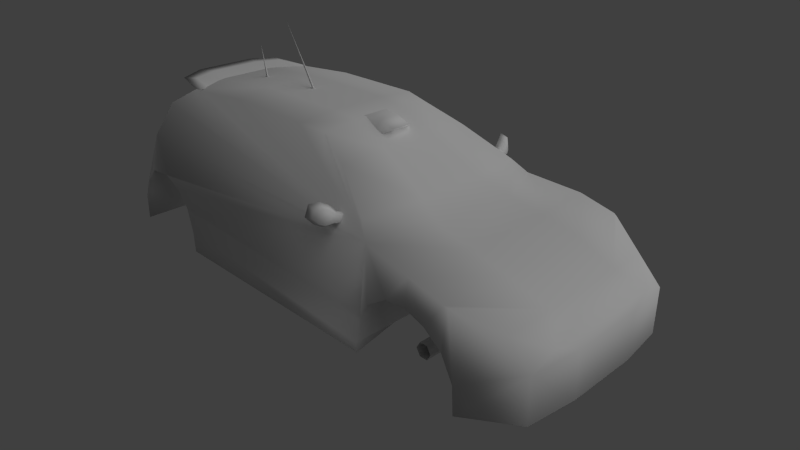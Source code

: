 # Source: nimrud.blend  (saved by Blender 2.60.0; exported with 4.5.12 LTS)
import bpy
from mathutils import Matrix  # noqa: F401  (used for matrix-valued properties, if any)

bpy.ops.wm.read_factory_settings(use_empty=True)
scene = bpy.context.scene
scene.name = 'Scene'

# ---- collections
col_collection_1 = bpy.data.collections.new('Collection 1'); scene.collection.children.link(col_collection_1)

# ---- materials (node trees are filled in below, after node groups)
mat_material = bpy.data.materials.new('Material')
mat_material.alpha_threshold = 0.0
mat_material.use_transparent_shadow = False
mat_material.roughness = 0.5
mat_material.specular_intensity = 0.1536
mat_material.line_color = (0.0, 0.0, 0.0, 1.0)

# ---- material node trees

# ---- world
world_world = bpy.data.worlds.new('World'); scene.world = world_world
world_world.color = (0.05088, 0.05088, 0.05088)
world_world.use_sun_shadow = False
world_world.sun_shadow_jitter_overblur = 0.0
world_world.cycles.sampling_method = 'MANUAL'
world_world.cycles.sample_map_resolution = 256

# ---- cameras
cam_camera = bpy.data.cameras.new('Camera')
cam_camera.clip_end = 100.0
cam_camera.lens = 35.0
cam_camera.ortho_scale = 7.314
cam_camera.dof.focus_distance = 0.0
cam_camera.dof.aperture_fstop = 128.0

# ---- lights
light_lamp = bpy.data.lights.new('Lamp', 'SUN')
light_lamp.transmission_factor = 0.0
light_lamp.cutoff_distance = 30.0
light_lamp.angle = 1.571
light_lamp.energy = 1.0
light_lamp.shadow_buffer_clip_start = 1.001
light_lamp.shadow_soft_size = 1.0
light_lamp.shadow_cascade_max_distance = 1000.0
light_lamp.cycles.use_multiple_importance_sampling = False

# ---- meshes
me_box01 = bpy.data.meshes.new('Box01')
me_box01.from_pydata([(-6.401, 86.87, -35.34), (7.997, 86.87, -35.34), (7.997, 85.94, -42.41), (-6.401, 85.94, -42.41), (7.997, 82.21, -53.23), (-6.401, 82.21, -53.23), (-10.86, 86.16, -24.92), (12.46, 86.16, -24.92), (12.46, 81.58, -41.78), (12.46, 78.89, -47.59), (-10.86, 78.89, -47.59), (-10.86, 81.58, -41.78), (1.191, 87.32, 34.89), (0.249, 87.32, 33.25), (0.249, 131.2, 61.67), (-0.6931, 87.32, 34.89), (1.191, 83.9, 90.71), (0.249, 83.9, 89.08), (0.249, 108.3, 95.63), (-0.6931, 83.9, 90.71), (-69.0, 53.77, -70.78), (-64.88, 52.42, -70.28), (-65.71, 51.58, -74.84), (-72.8, 53.7, -74.56), (-73.99, 58.56, -69.65), (-76.54, 56.79, -73.71), (-78.25, 60.67, -67.62), (-79.87, 58.15, -72.47), (-83.35, 59.7, -63.78), (-83.81, 57.78, -69.46), (-71.54, 46.13, -71.14), (-74.44, 48.77, -74.79), (-67.3, 46.65, -75.28), (-67.35, 44.77, -70.96), (-78.34, 45.56, -69.46), (-79.34, 48.4, -73.58), (-82.41, 47.67, -66.34), (-82.55, 49.76, -71.65), (-85.8, 52.06, -63.03), (-85.39, 52.85, -68.97), (-41.55, -11.38, 73.87), (-29.59, -11.38, 73.87), (-29.59, -4.544, 144.1), (-41.55, -4.544, 144.1), (-41.55, 31.05, 80.29), (-41.55, 31.05, 135.3), (-29.59, 31.05, 135.3), (-29.59, 31.05, 80.29), (29.02, -11.38, 73.87), (40.98, -11.38, 73.87), (40.98, -4.544, 144.1), (29.02, -4.544, 144.1), (29.02, 31.05, 80.29), (29.02, 31.05, 135.3), (40.98, 31.05, 135.3), (40.98, 31.05, 80.29), (-41.55, -18.25, -185.9), (-29.59, -18.25, -185.9), (-29.59, -0.1497, -99.64), (-41.55, -0.1497, -99.64), (-41.55, 26.97, -167.9), (-41.55, 30.6, -115.4), (-29.59, 30.6, -115.4), (-29.59, 26.97, -167.9), (29.02, -18.25, -185.9), (40.98, -18.25, -185.9), (40.98, -0.1497, -99.64), (29.02, -0.1497, -99.64), (29.02, 26.97, -167.9), (29.02, 30.6, -115.4), (40.98, 30.6, -115.4), (40.98, 26.97, -167.9), (55.98, -14.95, 163.7), (54.42, -11.19, 163.7), (50.66, -14.95, 163.7), (50.66, -9.638, 163.7), (46.91, -11.19, 163.7), (45.35, -14.95, 163.7), (46.91, -18.71, 163.7), (50.66, -20.27, 163.7), (54.42, -18.71, 163.7), (55.98, -14.95, 144.0), (54.42, -11.19, 144.0), (50.66, -9.638, 144.0), (46.91, -11.19, 144.0), (45.35, -14.95, 144.0), (46.91, -18.71, 144.0), (50.66, -20.27, 144.0), (54.42, -18.71, 144.0), (6.089, -19.21, 84.34), (2.931, -13.85, 83.25), (6.089, -7.617, 108.8), (2.931, -2.619, 106.6), (-3.387, -13.85, 83.25), (-3.387, -2.619, 106.6), (-6.546, -19.21, 84.34), (-6.546, -7.617, 108.8), (-3.387, -24.57, 85.43), (-3.387, -12.62, 111.1), (2.931, -24.57, 85.43), (2.931, -12.62, 111.1), (6.089, -19.21, -111.0), (2.931, -13.86, -109.8), (-3.387, -13.86, -109.8), (-6.546, -19.21, -111.0), (-3.387, -24.56, -112.1), (2.931, -24.56, -112.1), (6.089, -7.617, -136.9), (2.931, -2.952, -134.1), (-3.387, -2.952, -134.1), (-6.546, -7.617, -136.9), (-3.387, -12.28, -139.8), (2.931, -12.28, -139.8), (-14.84, -10.24, -132.8), (-14.84, -5.563, -135.5), (-65.89, -10.24, -132.8), (-65.89, -5.563, -135.5), (-14.84, -5.563, -140.9), (-65.89, -5.563, -140.9), (-14.84, -10.24, -143.6), (-65.89, -10.24, -143.6), (-14.84, -14.92, -140.9), (-65.89, -14.92, -140.9), (-14.84, -14.92, -135.5), (-65.89, -14.92, -135.5), (-13.23, -10.24, -124.6), (-13.23, 1.5, -131.4), (-13.23, 1.5, -145.0), (-13.23, -10.24, -151.8), (-13.23, -21.98, -145.0), (-13.23, -21.98, -131.4), (12.85, -10.24, -124.6), (12.85, 1.5, -131.4), (12.85, 1.5, -145.0), (12.85, -10.24, -151.8), (12.85, -21.98, -145.0), (12.85, -21.98, -131.4), (14.46, -10.24, -132.8), (14.46, -5.563, -135.5), (14.46, -5.563, -140.9), (14.46, -10.24, -143.6), (14.46, -14.92, -140.9), (14.46, -14.92, -135.5), (65.51, -10.24, -132.8), (65.51, -5.563, -135.5), (65.51, -5.563, -140.9), (65.51, -10.24, -143.6), (65.51, -14.92, -140.9), (65.51, -14.92, -135.5), (-39.14, 81.69, 108.5), (-37.23, 84.62, 127.9), (-33.86, 81.8, 109.5), (-46.4, 82.28, 106.2), (-41.25, 83.68, 139.5), (-47.18, 80.2, 107.3), (-46.4, 78.13, 108.4), (-37.23, 80.48, 130.1), (-39.14, 79.13, 109.9), (-33.86, 79.24, 110.9), (-18.28, 85.28, 134.1), (-14.74, 82.21, 113.3), (-22.55, 84.61, 148.1), (-18.28, 81.14, 136.3), (-14.74, 79.65, 114.7), (18.83, 85.28, 134.1), (15.3, 82.21, 113.3), (23.1, 84.61, 148.1), (18.83, 81.14, 136.3), (15.3, 79.65, 114.7), (37.7, 84.63, 128.0), (34.41, 81.8, 109.5), (41.97, 83.66, 139.3), (37.7, 80.49, 130.2), (34.41, 79.24, 110.9), (39.45, 81.71, 108.7), (46.71, 82.29, 106.3), (47.49, 80.22, 107.4), (46.71, 78.15, 108.5), (39.45, 79.15, 110.0), (64.88, 51.58, -74.84), (64.05, 52.42, -70.28), (68.17, 53.77, -70.78), (71.97, 53.7, -74.56), (73.16, 58.56, -69.65), (75.7, 56.79, -73.71), (77.42, 60.67, -67.62), (79.04, 58.15, -72.47), (82.52, 59.7, -63.78), (82.97, 57.78, -69.46), (66.47, 46.65, -75.28), (73.6, 48.77, -74.79), (70.7, 46.13, -71.14), (66.51, 44.77, -70.96), (78.51, 48.4, -73.58), (77.5, 45.56, -69.46), (81.72, 49.76, -71.65), (81.58, 47.67, -66.34), (84.55, 52.85, -68.97), (84.97, 52.06, -63.03), (81.84, -23.19, -175.8), (59.67, -24.15, -206.8), (59.67, 7.729, -206.8), (81.84, -3.865, -174.9), (74.98, 33.87, -164.6), (59.62, 23.49, -191.6), (81.84, 11.59, -167.1), (75.79, 34.78, -162.3), (81.84, 21.26, -154.6), (75.79, 40.58, -137.2), (81.84, 26.09, -140.1), (81.84, 24.15, -125.6), (70.85, 44.44, -98.54), (81.84, 14.49, -111.1), (84.29, -7.729, 75.38), (84.29, -23.19, 75.38), (81.84, -22.22, -100.5), (81.84, -15.46, -100.5), (68.8, -19.32, 151.7), (84.29, -19.32, 144.0), (84.29, 0.0, 142.0), (68.8, -6.763, 157.5), (68.8, 11.59, 160.4), (68.8, 16.43, 154.6), (84.29, 13.53, 135.3), (63.72, 40.58, 153.6), (84.29, 26.09, 122.7), (84.29, 28.02, 103.4), (81.84, 2.898, -104.3), (84.29, 9.662, 79.24), (56.11, 68.6, 135.3), (46.84, 81.16, 114.0), (84.29, 21.26, 88.9), (46.84, 85.99, 57.02), (46.84, 85.99, -11.58), (42.99, 84.06, -30.91), (51.57, 72.46, -56.99), (65.0, 53.14, -88.88), (34.62, -23.13, -180.2), (25.26, -24.11, -211.1), (25.26, 8.41, -211.1), (34.62, -3.417, -179.2), (42.18, 15.31, -208.2), (29.12, 26.15, -193.7), (34.62, 12.35, -171.5), (32.06, 36.0, -166.7), (34.62, 22.21, -158.9), (32.06, 41.92, -141.5), (34.62, 27.13, -144.4), (34.62, 25.16, -125.6), (29.98, 45.86, -116.1), (34.62, 15.31, -111.1), (35.65, -7.359, 75.38), (35.65, -17.66, 70.4), (34.62, -16.68, -95.49), (34.62, -15.24, -100.5), (29.12, -19.18, 157.5), (35.65, -19.18, 144.0), (35.65, 0.5256, 142.0), (29.12, -6.373, 163.3), (29.12, 12.35, 166.2), (29.12, 17.28, 160.4), (35.65, 14.32, 135.3), (26.97, 41.92, 159.4), (35.65, 27.13, 122.7), (23.77, 70.5, 139.3), (34.62, 3.482, -104.3), (35.65, 10.38, 79.24), (35.65, 29.11, 103.4), (19.86, 83.31, 117.4), (19.86, 88.24, 58.66), (35.65, 22.21, 88.9), (19.86, 88.24, -12.0), (18.23, 86.26, -31.91), (20.22, 74.44, -58.77), (24.75, 54.73, -95.97), (-81.49, -23.19, -175.8), (-59.31, 7.729, -206.8), (-59.31, -24.15, -206.8), (-81.49, -3.865, -174.9), (-74.62, 33.87, -164.6), (-59.26, 23.49, -191.6), (-81.49, 11.59, -167.1), (-75.44, 34.78, -162.3), (-81.49, 21.26, -154.6), (-75.44, 40.58, -137.2), (-81.49, 26.09, -140.1), (-81.49, 24.15, -125.6), (-70.49, 44.44, -98.54), (-81.49, 14.49, -111.1), (-83.94, -7.729, 75.38), (-81.49, -22.22, -100.5), (-83.94, -23.19, 75.38), (-81.49, -15.46, -100.5), (-68.45, -19.32, 151.7), (-83.94, 0.0, 142.0), (-83.94, -19.32, 144.0), (-68.45, -6.763, 157.5), (-68.45, 11.59, 160.4), (-68.45, 16.43, 154.6), (-83.94, 13.53, 135.3), (-63.36, 40.58, 153.6), (-83.94, 26.09, 122.7), (-55.76, 68.6, 135.3), (-81.49, 2.898, -104.3), (-83.94, 9.662, 79.24), (-83.94, 28.02, 103.4), (-46.49, 81.16, 114.0), (-46.49, 85.99, 57.02), (-83.94, 21.26, 88.9), (-46.49, 85.99, -11.58), (-42.63, 84.06, -30.91), (-51.21, 72.46, -56.99), (-64.64, 53.14, -88.88), (-34.26, -23.13, -180.2), (-24.91, -24.11, -211.1), (-24.91, 8.41, -211.1), (-34.26, -3.416, -179.2), (-41.82, 15.31, -208.2), (-28.76, 26.15, -193.7), (-34.26, 12.35, -171.5), (-31.71, 36.0, -166.7), (-34.26, 22.21, -158.9), (-31.71, 41.92, -141.5), (-34.26, 27.13, -144.4), (-34.26, 25.16, -125.6), (-29.62, 45.86, -116.1), (-34.26, 15.31, -111.1), (-35.29, -7.359, 75.38), (-35.29, -17.66, 70.4), (-34.26, -16.68, -95.49), (-34.26, -15.24, -100.5), (-28.76, -19.18, 157.5), (-35.29, -19.18, 144.0), (-35.29, 0.5256, 142.0), (-28.76, -6.373, 163.3), (-28.76, 12.35, 166.2), (-28.76, 17.28, 160.4), (-35.29, 14.32, 135.3), (-26.62, 41.92, 159.4), (-35.29, 27.13, 122.7), (-23.41, 70.5, 139.3), (-34.26, 3.482, -104.3), (-35.29, 10.38, 79.24), (-35.29, 29.11, 103.4), (-19.5, 83.31, 117.4), (-19.5, 88.24, 58.66), (-35.29, 22.21, 88.9), (-19.5, 88.24, -12.0), (-17.87, 86.26, -31.91), (-19.86, 74.44, -58.77), (-24.39, 54.73, -95.97), (-14.84, -10.24, 114.1), (-14.84, -5.563, 111.4), (-65.89, -10.24, 114.1), (-65.89, -5.563, 111.4), (-14.84, -5.563, 106.0), (-65.89, -5.563, 106.0), (-14.84, -10.24, 103.3), (-65.89, -10.24, 103.3), (-14.84, -14.92, 106.0), (-65.89, -14.92, 106.0), (-14.84, -14.92, 111.4), (-65.89, -14.92, 111.4), (-13.23, -10.24, 122.2), (-13.23, 1.5, 115.5), (-13.23, 1.5, 101.9), (-13.23, -10.24, 95.12), (-13.23, -21.98, 101.9), (-13.23, -21.98, 115.5), (12.85, -10.24, 122.2), (12.85, 1.5, 115.5), (12.85, 1.5, 101.9), (12.85, -10.24, 95.12), (12.85, -21.98, 101.9), (12.85, -21.98, 115.5), (14.46, -10.24, 114.1), (14.46, -5.563, 111.4), (14.46, -5.563, 106.0), (14.46, -10.24, 103.3), (14.46, -14.92, 106.0), (14.46, -14.92, 111.4), (65.51, -10.24, 114.1), (65.51, -5.563, 111.4), (65.51, -5.563, 106.0), (65.51, -10.24, 103.3), (65.51, -14.92, 106.0), (65.51, -14.92, 111.4)], [], [(0, 1, 2), (3, 0, 2), (3, 2, 4), (4, 5, 3), (6, 7, 1), (1, 0, 6), (7, 8, 2), (2, 1, 7), (8, 9, 4), (4, 2, 8), (9, 10, 5), (5, 4, 9), (10, 11, 3), (3, 5, 10), (6, 0, 11), (0, 3, 11), (12, 13, 14), (13, 15, 14), (15, 12, 14), (16, 17, 18), (17, 19, 18), (19, 16, 18), (20, 21, 22), (23, 20, 22), (24, 20, 23), (23, 25, 24), (26, 24, 25), (25, 27, 26), (28, 26, 27), (27, 29, 28), (30, 31, 32), (32, 33, 30), (34, 35, 31), (31, 30, 34), (36, 37, 35), (35, 34, 36), (38, 39, 37), (37, 36, 38), (31, 23, 22), (22, 32, 31), (35, 25, 23), (23, 31, 35), (37, 27, 25), (25, 35, 37), (39, 29, 27), (27, 37, 39), (38, 28, 29), (29, 39, 38), (36, 26, 28), (28, 38, 36), (34, 24, 26), (26, 36, 34), (30, 20, 24), (24, 34, 30), (21, 20, 33), (20, 30, 33), (40, 41, 42), (43, 40, 42), (44, 40, 43), (43, 45, 44), (46, 42, 41), (41, 47, 46), (48, 49, 50), (51, 48, 50), (52, 48, 51), (51, 53, 52), (54, 50, 49), (49, 55, 54), (56, 57, 58), (59, 56, 58), (60, 56, 59), (59, 61, 60), (62, 58, 57), (57, 63, 62), (64, 65, 66), (67, 64, 66), (68, 64, 67), (67, 69, 68), (70, 66, 65), (65, 71, 70), (72, 73, 74), (73, 75, 74), (75, 76, 74), (76, 77, 74), (77, 78, 74), (78, 79, 74), (79, 80, 74), (80, 72, 74), (82, 72, 81), (73, 72, 82), (82, 83, 73), (83, 75, 73), (83, 84, 75), (84, 76, 75), (84, 85, 76), (85, 77, 76), (85, 86, 77), (86, 78, 77), (86, 87, 78), (87, 79, 78), (87, 88, 79), (88, 80, 79), (88, 81, 80), (81, 72, 80), (89, 90, 91), (90, 92, 91), (90, 93, 92), (93, 94, 92), (93, 95, 94), (95, 96, 94), (95, 97, 96), (97, 98, 96), (97, 99, 98), (99, 100, 98), (99, 89, 100), (89, 91, 100), (102, 89, 101), (90, 89, 102), (102, 103, 90), (103, 93, 90), (103, 104, 93), (104, 95, 93), (104, 105, 95), (105, 97, 95), (105, 106, 97), (106, 99, 97), (106, 101, 99), (101, 89, 99), (107, 108, 101), (108, 102, 101), (108, 109, 102), (109, 103, 102), (109, 110, 103), (110, 104, 103), (110, 111, 104), (111, 105, 104), (111, 112, 105), (112, 106, 105), (112, 107, 106), (107, 101, 106), (113, 114, 115), (114, 116, 115), (114, 117, 116), (117, 118, 116), (117, 119, 118), (119, 120, 118), (119, 121, 120), (121, 122, 120), (121, 123, 122), (123, 124, 122), (123, 113, 124), (113, 115, 124), (126, 113, 125), (114, 113, 126), (126, 127, 114), (127, 117, 114), (127, 128, 117), (128, 119, 117), (128, 129, 119), (129, 121, 119), (129, 130, 121), (130, 123, 121), (130, 125, 123), (125, 113, 123), (131, 132, 125), (132, 126, 125), (132, 133, 126), (133, 127, 126), (133, 134, 127), (134, 128, 127), (134, 135, 128), (135, 129, 128), (135, 136, 129), (136, 130, 129), (136, 131, 130), (131, 125, 130), (137, 138, 131), (138, 132, 131), (138, 139, 132), (139, 133, 132), (139, 140, 133), (140, 134, 133), (140, 141, 134), (141, 135, 134), (141, 142, 135), (142, 136, 135), (142, 137, 136), (137, 131, 136), (143, 144, 137), (144, 138, 137), (144, 145, 138), (145, 139, 138), (145, 146, 139), (146, 140, 139), (146, 147, 140), (147, 141, 140), (147, 148, 141), (148, 142, 141), (148, 143, 142), (143, 137, 142), (149, 150, 151), (149, 152, 150), (152, 153, 150), (152, 154, 153), (154, 155, 153), (153, 155, 156), (155, 157, 156), (156, 157, 158), (151, 159, 160), (151, 150, 159), (150, 161, 159), (150, 153, 161), (153, 156, 161), (161, 156, 162), (156, 163, 162), (156, 158, 163), (160, 164, 165), (160, 159, 164), (159, 166, 164), (159, 161, 166), (161, 167, 166), (161, 162, 167), (162, 168, 167), (162, 163, 168), (165, 169, 170), (165, 164, 169), (164, 166, 169), (169, 166, 171), (166, 172, 171), (166, 167, 172), (167, 173, 172), (167, 168, 173), (170, 169, 174), (174, 169, 175), (169, 171, 175), (175, 171, 176), (171, 177, 176), (171, 172, 177), (172, 178, 177), (172, 173, 178), (179, 180, 181), (182, 179, 181), (182, 181, 183), (183, 184, 182), (184, 183, 185), (185, 186, 184), (186, 185, 187), (187, 188, 186), (189, 190, 191), (191, 192, 189), (190, 193, 194), (194, 191, 190), (193, 195, 196), (196, 194, 193), (195, 197, 198), (198, 196, 195), (179, 182, 190), (189, 179, 190), (182, 184, 193), (193, 190, 182), (184, 186, 195), (195, 193, 184), (186, 188, 197), (197, 195, 186), (188, 187, 198), (198, 197, 188), (187, 185, 196), (196, 198, 187), (185, 183, 194), (194, 196, 185), (183, 181, 191), (191, 194, 183), (181, 180, 192), (192, 191, 181), (199, 200, 201), (202, 199, 201), (203, 201, 204), (202, 201, 203), (205, 202, 203), (205, 203, 206), (207, 205, 206), (207, 206, 208), (209, 207, 208), (210, 209, 208), (210, 208, 211), (212, 210, 211), (213, 214, 215), (213, 215, 216), (217, 218, 219), (220, 217, 219), (221, 220, 219), (222, 221, 219), (222, 219, 223), (224, 222, 223), (224, 223, 225), (226, 224, 225), (213, 216, 227), (228, 213, 227), (211, 224, 226), (211, 229, 224), (211, 230, 229), (211, 226, 231), (211, 231, 228), (211, 228, 227), (211, 232, 230), (211, 233, 232), (211, 234, 233), (211, 235, 234), (211, 236, 235), (212, 211, 227), (237, 238, 200), (200, 199, 237), (238, 239, 201), (201, 200, 238), (237, 199, 240), (199, 202, 240), (201, 241, 204), (241, 201, 239), (204, 242, 203), (242, 204, 241), (243, 240, 202), (202, 205, 243), (242, 244, 206), (206, 203, 242), (245, 243, 205), (205, 207, 245), (244, 246, 208), (208, 206, 244), (247, 245, 207), (207, 209, 247), (248, 247, 209), (209, 210, 248), (246, 249, 211), (211, 208, 246), (250, 248, 210), (210, 212, 250), (251, 252, 214), (214, 213, 251), (252, 253, 215), (215, 214, 252), (253, 254, 216), (216, 215, 253), (255, 256, 218), (218, 217, 255), (256, 257, 219), (219, 218, 256), (258, 255, 217), (217, 220, 258), (259, 258, 220), (220, 221, 259), (260, 259, 221), (221, 222, 260), (257, 261, 223), (223, 219, 257), (262, 260, 222), (222, 224, 262), (261, 263, 225), (225, 223, 261), (264, 262, 224), (224, 229, 264), (254, 265, 227), (227, 216, 254), (266, 251, 213), (213, 228, 266), (263, 267, 226), (226, 225, 263), (268, 264, 229), (229, 230, 268), (269, 268, 230), (230, 232, 269), (267, 270, 231), (231, 226, 267), (270, 266, 228), (228, 231, 270), (271, 269, 232), (232, 233, 271), (272, 271, 233), (233, 234, 272), (273, 272, 234), (234, 235, 273), (274, 273, 235), (235, 236, 274), (249, 274, 236), (236, 211, 249), (265, 250, 212), (212, 227, 265), (275, 276, 277), (278, 276, 275), (278, 279, 276), (276, 279, 280), (281, 279, 278), (281, 282, 279), (283, 282, 281), (283, 284, 282), (285, 284, 283), (286, 284, 285), (286, 287, 284), (288, 287, 286), (289, 290, 291), (289, 292, 290), (293, 294, 295), (296, 294, 293), (297, 294, 296), (298, 294, 297), (298, 299, 294), (300, 299, 298), (300, 301, 299), (302, 287, 300), (289, 303, 292), (304, 303, 289), (300, 305, 301), (306, 287, 302), (307, 287, 306), (300, 287, 305), (305, 287, 308), (308, 287, 304), (309, 287, 307), (310, 287, 309), (311, 287, 310), (312, 287, 311), (287, 288, 303), (287, 303, 304), (313, 277, 314), (277, 313, 275), (314, 276, 315), (276, 314, 277), (316, 275, 313), (275, 316, 278), (315, 276, 317), (280, 317, 276), (317, 280, 318), (279, 318, 280), (319, 278, 316), (278, 319, 281), (318, 282, 320), (282, 318, 279), (321, 281, 319), (281, 321, 283), (320, 284, 322), (284, 320, 282), (323, 283, 321), (283, 323, 285), (324, 285, 323), (285, 324, 286), (322, 287, 325), (287, 322, 284), (326, 286, 324), (286, 326, 288), (327, 291, 328), (291, 327, 289), (328, 290, 329), (290, 328, 291), (329, 292, 330), (292, 329, 290), (331, 295, 332), (295, 331, 293), (332, 294, 333), (294, 332, 295), (334, 293, 331), (293, 334, 296), (335, 296, 334), (296, 335, 297), (336, 297, 335), (297, 336, 298), (333, 299, 337), (299, 333, 294), (338, 298, 336), (298, 338, 300), (337, 301, 339), (301, 337, 299), (340, 300, 338), (300, 340, 302), (330, 303, 341), (303, 330, 292), (342, 289, 327), (289, 342, 304), (339, 305, 343), (305, 339, 301), (344, 302, 340), (302, 344, 306), (345, 306, 344), (306, 345, 307), (343, 308, 346), (308, 343, 305), (346, 304, 342), (304, 346, 308), (347, 307, 345), (307, 347, 309), (348, 309, 347), (309, 348, 310), (349, 310, 348), (310, 349, 311), (350, 311, 349), (311, 350, 312), (325, 312, 350), (312, 325, 287), (341, 288, 326), (288, 341, 303), (241, 239, 317), (317, 239, 315), (242, 241, 318), (318, 241, 317), (244, 242, 320), (320, 242, 318), (322, 244, 320), (322, 246, 244), (249, 246, 325), (325, 246, 322), (350, 249, 325), (274, 249, 350), (349, 273, 274), (274, 350, 349), (272, 273, 348), (348, 273, 349), (271, 272, 347), (347, 272, 348), (269, 271, 345), (345, 271, 347), (268, 269, 344), (344, 269, 345), (268, 344, 340), (340, 264, 268), (264, 338, 262), (264, 340, 338), (262, 338, 336), (336, 260, 262), (336, 335, 260), (260, 335, 259), (335, 334, 259), (259, 334, 258), (258, 331, 255), (258, 334, 331), (255, 331, 332), (332, 256, 255), (332, 333, 256), (256, 333, 257), (257, 333, 337), (257, 337, 261), (261, 337, 339), (339, 263, 261), (263, 339, 267), (267, 339, 343), (343, 270, 267), (270, 343, 346), (346, 342, 270), (270, 342, 266), (266, 342, 327), (251, 266, 327), (327, 328, 251), (251, 328, 252), (253, 252, 328), (253, 328, 329), (253, 329, 330), (330, 254, 253), (330, 341, 254), (254, 341, 265), (265, 341, 326), (265, 326, 250), (250, 326, 324), (324, 248, 250), (324, 323, 248), (248, 323, 247), (247, 323, 245), (245, 323, 321), (321, 319, 245), (245, 319, 243), (243, 319, 316), (316, 240, 243), (240, 316, 313), (313, 237, 240), (237, 313, 238), (238, 313, 314), (238, 314, 315), (315, 239, 238), (351, 352, 353), (352, 354, 353), (352, 355, 354), (355, 356, 354), (355, 357, 356), (357, 358, 356), (357, 359, 358), (359, 360, 358), (359, 361, 360), (361, 362, 360), (361, 351, 362), (351, 353, 362), (364, 351, 363), (352, 351, 364), (364, 365, 352), (365, 355, 352), (365, 366, 355), (366, 357, 355), (366, 367, 357), (367, 359, 357), (367, 368, 359), (368, 361, 359), (368, 363, 361), (363, 351, 361), (369, 370, 363), (370, 364, 363), (370, 371, 364), (371, 365, 364), (371, 372, 365), (372, 366, 365), (372, 373, 366), (373, 367, 366), (373, 374, 367), (374, 368, 367), (374, 369, 368), (369, 363, 368), (375, 376, 369), (376, 370, 369), (376, 377, 370), (377, 371, 370), (377, 378, 371), (378, 372, 371), (378, 379, 372), (379, 373, 372), (379, 380, 373), (380, 374, 373), (380, 375, 374), (375, 369, 374), (381, 382, 375), (382, 376, 375), (382, 383, 376), (383, 377, 376), (383, 384, 377), (384, 378, 377), (384, 385, 378), (385, 379, 378), (385, 386, 379), (386, 380, 379), (386, 381, 380), (381, 375, 380)])
me_box01.polygons.foreach_set('use_smooth', [True] * 634)
_uv = me_box01.uv_layers.new(name='UVTex')
_uv.uv.foreach_set('vector', [0.2672, 0.504, 0.2672, 0.5296, 0.2546, 0.5296, 0.2546, 0.504, 0.2672, 0.504, 0.2546, 0.5296, 0.2546, 0.504, 0.2546, 0.5296, 0.2354, 0.5296, 0.2354, 0.5296, 0.2354, 0.504, 0.2546, 0.504, 0.2857, 0.4961, 0.2857, 0.5376, 0.2672, 0.5296, 0.2672, 0.5296, 0.2672, 0.504, 0.2857, 0.4961, 0.2857, 0.5376, 0.2557, 0.5376, 0.2546, 0.5296, 0.2546, 0.5296, 0.2672, 0.5296, 0.2857, 0.5376, 0.2557, 0.5376, 0.2454, 0.5376, 0.2354, 0.5296, 0.2354, 0.5296, 0.2546, 0.5296, 0.2557, 0.5376, 0.2454, 0.5376, 0.2454, 0.4961, 0.2354, 0.504, 0.2354, 0.504, 0.2354, 0.5296, 0.2454, 0.5376, 0.2454, 0.4961, 0.2557, 0.4961, 0.2546, 0.504, 0.2546, 0.504, 0.2354, 0.504, 0.2454, 0.4961, 0.2857, 0.4961, 0.2672, 0.504, 0.2557, 0.4961, 0.2672, 0.504, 0.2546, 0.504, 0.2557, 0.4961, 0.6675, 0.2231, 0.6954, 0.2433, 0.6791, 0.2433, 0.6954, 0.2433, 0.6675, 0.2635, 0.6791, 0.2433, 0.6675, 0.2635, 0.6675, 0.2231, 0.6791, 0.2433, 0.6831, 0.2095, 0.7214, 0.2095, 0.7047, 0.2204, 0.7214, 0.2095, 0.7061, 0.2446, 0.7047, 0.2204, 0.7061, 0.2446, 0.6831, 0.2095, 0.7047, 0.2204, 0.6181, 0.9108, 0.6287, 0.9112, 0.6275, 0.9086, 0.6094, 0.9073, 0.6181, 0.9108, 0.6275, 0.9086, 0.6024, 0.9174, 0.6181, 0.9108, 0.6094, 0.9073, 0.6094, 0.9073, 0.5981, 0.9112, 0.6024, 0.9174, 0.5908, 0.9186, 0.6024, 0.9174, 0.5981, 0.9112, 0.5981, 0.9112, 0.5893, 0.9114, 0.5908, 0.9186, 0.5799, 0.9119, 0.5908, 0.9186, 0.5893, 0.9114, 0.5893, 0.9114, 0.5805, 0.9071, 0.5799, 0.9119, 0.6189, 0.891, 0.6099, 0.8945, 0.6282, 0.8959, 0.6282, 0.8959, 0.6297, 0.8915, 0.6189, 0.891, 0.6037, 0.8838, 0.5989, 0.8894, 0.6099, 0.8945, 0.6099, 0.8945, 0.6189, 0.891, 0.6037, 0.8838, 0.5925, 0.8851, 0.5904, 0.8898, 0.5989, 0.8894, 0.5989, 0.8894, 0.6037, 0.8838, 0.5925, 0.8851, 0.5809, 0.8922, 0.5812, 0.8944, 0.5904, 0.8898, 0.5904, 0.8898, 0.5925, 0.8851, 0.5809, 0.8922, 0.6099, 0.8945, 0.6094, 0.9073, 0.6275, 0.9086, 0.6275, 0.9086, 0.6282, 0.8959, 0.6099, 0.8945, 0.5989, 0.8894, 0.5981, 0.9112, 0.6094, 0.9073, 0.6094, 0.9073, 0.6099, 0.8945, 0.5989, 0.8894, 0.5904, 0.8898, 0.5893, 0.9114, 0.5981, 0.9112, 0.5981, 0.9112, 0.5989, 0.8894, 0.5904, 0.8898, 0.5812, 0.8944, 0.5805, 0.9071, 0.5893, 0.9114, 0.5893, 0.9114, 0.5904, 0.8898, 0.5812, 0.8944, 0.5809, 0.8922, 0.5799, 0.9119, 0.5805, 0.9071, 0.5805, 0.9071, 0.5812, 0.8944, 0.5809, 0.8922, 0.5393, 0.6298, 0.5407, 0.6678, 0.5532, 0.6604, 0.5532, 0.6604, 0.5524, 0.6381, 0.5393, 0.6298, 0.5267, 0.6282, 0.5276, 0.6663, 0.5407, 0.6678, 0.5407, 0.6678, 0.5393, 0.6298, 0.5267, 0.6282, 0.5094, 0.6361, 0.51, 0.6585, 0.5276, 0.6663, 0.5276, 0.6663, 0.5267, 0.6282, 0.5094, 0.6361, 0.4979, 0.6588, 0.51, 0.6585, 0.4972, 0.6365, 0.51, 0.6585, 0.5094, 0.6361, 0.4972, 0.6365, 0.7158, 0.2715, 0.7158, 0.2715, 0.6033, 0.2824, 0.6033, 0.2824, 0.7158, 0.2715, 0.6033, 0.2824, 0.7055, 0.3394, 0.7158, 0.2715, 0.6033, 0.2824, 0.6033, 0.2824, 0.6174, 0.3394, 0.7055, 0.3394, 0.6174, 0.3394, 0.6033, 0.2824, 0.7158, 0.2715, 0.7158, 0.2715, 0.7055, 0.3394, 0.6174, 0.3394, 0.7158, 0.2715, 0.7158, 0.2715, 0.6033, 0.2824, 0.6033, 0.2824, 0.7158, 0.2715, 0.6033, 0.2824, 0.7055, 0.3394, 0.7158, 0.2715, 0.6033, 0.2824, 0.6033, 0.2824, 0.6174, 0.3394, 0.7055, 0.3394, 0.6174, 0.3394, 0.6033, 0.2824, 0.7158, 0.2715, 0.7158, 0.2715, 0.7055, 0.3394, 0.6174, 0.3394, 0.7297, 0.2783, 0.7297, 0.2783, 0.5915, 0.3073, 0.5915, 0.3073, 0.7297, 0.2783, 0.5915, 0.3073, 0.7008, 0.3508, 0.7297, 0.2783, 0.5915, 0.3073, 0.5915, 0.3073, 0.6168, 0.3566, 0.7008, 0.3508, 0.6168, 0.3566, 0.5915, 0.3073, 0.7297, 0.2783, 0.7297, 0.2783, 0.7008, 0.3508, 0.6168, 0.3566, 0.7297, 0.2783, 0.7297, 0.2783, 0.5915, 0.3073, 0.5915, 0.3073, 0.7297, 0.2783, 0.5915, 0.3073, 0.7008, 0.3508, 0.7297, 0.2783, 0.5915, 0.3073, 0.5915, 0.3073, 0.6168, 0.3566, 0.7008, 0.3508, 0.6168, 0.3566, 0.5915, 0.3073, 0.7297, 0.2783, 0.7297, 0.2783, 0.7008, 0.3508, 0.6168, 0.3566, 0.5418, 0.3682, 0.5367, 0.3804, 0.5246, 0.3682, 0.5367, 0.3804, 0.5246, 0.3854, 0.5246, 0.3682, 0.5246, 0.3854, 0.5124, 0.3804, 0.5246, 0.3682, 0.5124, 0.3804, 0.5074, 0.3682, 0.5246, 0.3682, 0.5074, 0.3682, 0.5124, 0.3561, 0.5246, 0.3682, 0.5124, 0.3561, 0.5246, 0.351, 0.5246, 0.3682, 0.5246, 0.351, 0.5367, 0.3561, 0.5246, 0.3682, 0.5367, 0.3561, 0.5418, 0.3682, 0.5246, 0.3682, 0.5367, 0.3804, 0.5418, 0.3682, 0.5418, 0.3682, 0.5367, 0.3804, 0.5418, 0.3682, 0.5367, 0.3804, 0.5367, 0.3804, 0.5246, 0.3854, 0.5367, 0.3804, 0.5246, 0.3854, 0.5246, 0.3854, 0.5367, 0.3804, 0.5246, 0.3854, 0.5124, 0.3804, 0.5246, 0.3854, 0.5124, 0.3804, 0.5124, 0.3804, 0.5246, 0.3854, 0.5124, 0.3804, 0.5074, 0.3682, 0.5124, 0.3804, 0.5074, 0.3682, 0.5074, 0.3682, 0.5124, 0.3804, 0.5074, 0.3682, 0.5124, 0.3561, 0.5074, 0.3682, 0.5124, 0.3561, 0.5124, 0.3561, 0.5074, 0.3682, 0.5124, 0.3561, 0.5246, 0.351, 0.5124, 0.3561, 0.5246, 0.351, 0.5246, 0.351, 0.5124, 0.3561, 0.5246, 0.351, 0.5367, 0.3561, 0.5246, 0.351, 0.5367, 0.3561, 0.5367, 0.3561, 0.5246, 0.351, 0.5367, 0.3561, 0.5418, 0.3682, 0.5367, 0.3561, 0.5418, 0.3682, 0.5418, 0.3682, 0.5367, 0.3561, 0.8722, 0.1403, 0.8807, 0.1401, 0.8806, 0.1762, 0.8807, 0.1401, 0.889, 0.1743, 0.8806, 0.1762, 0.4495, 0.9306, 0.4492, 0.9346, 0.4785, 0.9511, 0.4492, 0.9346, 0.4772, 0.9347, 0.4796, 0.9513, 0.9105, 0.1009, 0.9138, 0.09937, 0.9138, 0.1156, 0.5221, 0.9203, 0.449, 0.938, 0.4772, 0.9347, 0.8462, 0.1379, 0.8548, 0.1392, 0.8329, 0.1727, 0.4941, 0.9201, 0.4488, 0.9413, 0.449, 0.938, 0.8548, 0.1392, 0.8634, 0.1405, 0.849, 0.1776, 0.5221, 0.9203, 0.4622, 0.9513, 0.4488, 0.9413, 0.8634, 0.1405, 0.8722, 0.1403, 0.8722, 0.1789, 0.4497, 0.9272, 0.4776, 0.9274, 0.4498, 0.9239, 0.8839, 0.0767, 0.8722, 0.1403, 0.8755, 0.07537, 0.8807, 0.1401, 0.8722, 0.1403, 0.8839, 0.0767, 0.4932, 0.9201, 0.4941, 0.9201, 0.4495, 0.9306, 0.8995, 0.06873, 0.9105, 0.181, 0.8959, 0.181, 0.4941, 0.9201, 0.4932, 0.9201, 0.4492, 0.9346, 0.4932, 0.9201, 0.5221, 0.9203, 0.4492, 0.9346, 0.8496, 0.07295, 0.8583, 0.0727, 0.8462, 0.1379, 0.8583, 0.0727, 0.8548, 0.1392, 0.8462, 0.1379, 0.8583, 0.0727, 0.8669, 0.074, 0.8548, 0.1392, 0.8669, 0.074, 0.8634, 0.1405, 0.8548, 0.1392, 0.8669, 0.074, 0.8755, 0.07537, 0.8634, 0.1405, 0.8755, 0.07537, 0.8722, 0.1403, 0.8634, 0.1405, 0.479, 0.9201, 0.4781, 0.92, 0.4941, 0.9201, 0.8959, 0.04303, 0.8839, 0.0767, 0.8755, 0.07537, 0.4649, 0.9509, 0.479, 0.9201, 0.4634, 0.9511, 0.479, 0.9201, 0.4941, 0.9201, 0.4769, 0.9509, 0.8329, 0.03704, 0.8413, 0.03425, 0.8408, 0.07321, 0.8413, 0.03425, 0.8496, 0.07295, 0.8408, 0.07321, 0.8413, 0.03425, 0.8496, 0.03145, 0.8496, 0.07295, 0.8496, 0.03145, 0.8583, 0.0727, 0.8496, 0.07295, 0.4501, 0.9199, 0.4726, 0.9529, 0.479, 0.9201, 0.8731, 0.03297, 0.8669, 0.074, 0.8583, 0.0727, 0.4781, 0.92, 0.479, 0.9201, 0.4932, 0.9201, 0.8886, 0.03847, 0.8755, 0.07537, 0.8669, 0.074, 0.9212, 0.05217, 0.9185, 0.05453, 0.8971, 0.0423, 0.9185, 0.05453, 0.8959, 0.04526, 0.8971, 0.0423, 0.503, 0.9208, 0.4632, 0.9445, 0.5031, 0.919, 0.9404, 0.08388, 0.9109, 0.08775, 0.9105, 0.08388, 0.4632, 0.9445, 0.4632, 0.9311, 0.4591, 0.9406, 0.9231, 0.04164, 0.9, 0.03448, 0.901, 0.03145, 0.9231, 0.04164, 0.9231, 0.04515, 0.9, 0.03448, 0.9231, 0.04515, 0.8991, 0.0371, 0.9, 0.03448, 0.9231, 0.04515, 0.9226, 0.04881, 0.8991, 0.0371, 0.9226, 0.04881, 0.8982, 0.03971, 0.8991, 0.0371, 0.9226, 0.04881, 0.9212, 0.05217, 0.8982, 0.03971, 0.9212, 0.05217, 0.8971, 0.0423, 0.8982, 0.03971, 0.9185, 0.05822, 0.9212, 0.05217, 0.924, 0.05578, 0.9185, 0.05453, 0.9212, 0.05217, 0.9185, 0.05822, 0.9185, 0.05822, 0.9133, 0.0553, 0.9185, 0.05453, 0.4698, 0.9406, 0.4632, 0.9445, 0.4881, 0.9172, 0.9258, 0.03352, 0.9278, 0.04115, 0.9213, 0.03822, 0.9278, 0.04115, 0.9231, 0.04164, 0.9213, 0.03822, 0.9278, 0.04115, 0.9275, 0.04621, 0.9231, 0.04164, 0.9275, 0.04621, 0.9231, 0.04515, 0.9231, 0.04164, 0.9275, 0.04621, 0.9264, 0.05082, 0.9231, 0.04515, 0.9264, 0.05082, 0.9226, 0.04881, 0.9231, 0.04515, 0.9264, 0.05082, 0.924, 0.05578, 0.9226, 0.04881, 0.924, 0.05578, 0.9212, 0.05217, 0.9226, 0.04881, 0.4711, 0.935, 0.4698, 0.9406, 0.4698, 0.9406, 0.9232, 0.06873, 0.9185, 0.05822, 0.924, 0.05578, 0.4879, 0.9208, 0.4591, 0.9406, 0.488, 0.919, 0.4591, 0.9406, 0.4698, 0.9406, 0.4878, 0.9229, 0.9398, 0.03651, 0.9366, 0.04163, 0.9258, 0.03352, 0.9366, 0.04163, 0.9278, 0.04115, 0.9258, 0.03352, 0.9366, 0.04163, 0.9358, 0.04626, 0.9278, 0.04115, 0.9358, 0.04626, 0.9275, 0.04621, 0.9278, 0.04115, 0.9358, 0.04626, 0.9358, 0.05131, 0.9275, 0.04621, 0.9358, 0.05131, 0.9264, 0.05082, 0.9275, 0.04621, 0.9358, 0.05131, 0.937, 0.05863, 0.9264, 0.05082, 0.937, 0.05863, 0.924, 0.05578, 0.9264, 0.05082, 0.9435, 0.05529, 0.9468, 0.05837, 0.937, 0.05863, 0.9468, 0.05837, 0.9461, 0.0652, 0.937, 0.05863, 0.4871, 0.9265, 0.4632, 0.9445, 0.4872, 0.9247, 0.9416, 0.04066, 0.9398, 0.03651, 0.9471, 0.03718, 0.9416, 0.04066, 0.9399, 0.04304, 0.9398, 0.03651, 0.9399, 0.04304, 0.9366, 0.04163, 0.9398, 0.03651, 0.9399, 0.04304, 0.9403, 0.04687, 0.9366, 0.04163, 0.9403, 0.04687, 0.9358, 0.04626, 0.9366, 0.04163, 0.9403, 0.04687, 0.9415, 0.05101, 0.9358, 0.04626, 0.9415, 0.05101, 0.9358, 0.05131, 0.9358, 0.04626, 0.9415, 0.05101, 0.9435, 0.05529, 0.9358, 0.05131, 0.9435, 0.05529, 0.937, 0.05863, 0.9358, 0.05131, 0.9723, 0.04159, 0.9738, 0.04473, 0.9435, 0.05529, 0.9738, 0.04473, 0.9468, 0.05837, 0.9435, 0.05529, 0.9738, 0.04473, 0.9755, 0.04829, 0.9468, 0.05837, 0.4698, 0.9406, 0.4632, 0.9445, 0.4873, 0.9229, 0.9399, 0.09163, 0.9403, 0.0955, 0.9105, 0.0955, 0.5027, 0.9248, 0.4632, 0.9311, 0.4632, 0.9445, 0.9681, 0.03145, 0.9696, 0.03518, 0.9399, 0.04304, 0.9696, 0.03518, 0.9403, 0.04687, 0.9399, 0.04304, 0.9696, 0.03518, 0.9709, 0.03841, 0.9403, 0.04687, 0.9709, 0.03841, 0.9415, 0.05101, 0.9403, 0.04687, 0.9709, 0.03841, 0.9723, 0.04159, 0.9415, 0.05101, 0.9723, 0.04159, 0.9435, 0.05529, 0.9415, 0.05101, 0.542, 0.4427, 0.5777, 0.4462, 0.5438, 0.4524, 0.542, 0.4427, 0.5377, 0.4294, 0.5777, 0.4462, 0.5377, 0.4294, 0.599, 0.4388, 0.5777, 0.4462, 0.535, 0.4236, 0.5371, 0.4221, 0.5983, 0.4333, 0.5371, 0.4221, 0.5392, 0.4236, 0.5983, 0.4333, 0.5983, 0.4333, 0.5392, 0.4236, 0.5805, 0.441, 0.5392, 0.4236, 0.542, 0.4374, 0.5805, 0.441, 0.5805, 0.441, 0.542, 0.4374, 0.5439, 0.4474, 0.5438, 0.4524, 0.589, 0.4811, 0.5509, 0.4876, 0.5438, 0.4524, 0.5777, 0.4462, 0.589, 0.4811, 0.5777, 0.4462, 0.6148, 0.4732, 0.589, 0.4811, 0.5777, 0.4462, 0.599, 0.4388, 0.6148, 0.4732, 0.5983, 0.4333, 0.5805, 0.441, 0.6146, 0.4689, 0.6146, 0.4689, 0.5805, 0.441, 0.5922, 0.477, 0.5805, 0.441, 0.5512, 0.4837, 0.5922, 0.477, 0.5805, 0.441, 0.5439, 0.4474, 0.5512, 0.4837, 0.5509, 0.4876, 0.589, 0.5493, 0.5509, 0.5428, 0.5509, 0.4876, 0.589, 0.4811, 0.589, 0.5493, 0.589, 0.4811, 0.6148, 0.5571, 0.589, 0.5493, 0.589, 0.4811, 0.6148, 0.4732, 0.6148, 0.5571, 0.6146, 0.4689, 0.5922, 0.5475, 0.6146, 0.5556, 0.6146, 0.4689, 0.5922, 0.477, 0.5922, 0.5475, 0.5922, 0.477, 0.5512, 0.5408, 0.5922, 0.5475, 0.5922, 0.477, 0.5512, 0.4837, 0.5512, 0.5408, 0.5509, 0.5428, 0.5779, 0.584, 0.5438, 0.5779, 0.5509, 0.5428, 0.589, 0.5493, 0.5779, 0.584, 0.589, 0.5493, 0.6148, 0.5571, 0.5779, 0.584, 0.5779, 0.584, 0.6148, 0.5571, 0.5986, 0.5918, 0.6146, 0.5556, 0.5807, 0.5833, 0.5979, 0.5914, 0.6146, 0.5556, 0.5922, 0.5475, 0.5807, 0.5833, 0.5922, 0.5475, 0.5439, 0.5771, 0.5807, 0.5833, 0.5922, 0.5475, 0.5512, 0.5408, 0.5439, 0.5771, 0.5389, 0.4401, 0.535, 0.4267, 0.5385, 0.4267, 0.5423, 0.5872, 0.5779, 0.584, 0.538, 0.6005, 0.5779, 0.584, 0.5986, 0.5918, 0.538, 0.6005, 0.5406, 0.4499, 0.5367, 0.4253, 0.5761, 0.4421, 0.5979, 0.5914, 0.5395, 0.6004, 0.5374, 0.6019, 0.5979, 0.5914, 0.5807, 0.5833, 0.5395, 0.6004, 0.5807, 0.5833, 0.5423, 0.5866, 0.5395, 0.6004, 0.5807, 0.5833, 0.5439, 0.5771, 0.5423, 0.5866, 0.6277, 0.9073, 0.629, 0.9099, 0.6183, 0.91, 0.6095, 0.907, 0.6277, 0.9073, 0.6183, 0.91, 0.6095, 0.907, 0.6183, 0.91, 0.6031, 0.9175, 0.6031, 0.9175, 0.5984, 0.9115, 0.6095, 0.907, 0.5984, 0.9115, 0.6031, 0.9175, 0.5915, 0.9193, 0.5915, 0.9193, 0.5896, 0.9122, 0.5984, 0.9115, 0.5896, 0.9122, 0.5915, 0.9193, 0.5803, 0.9133, 0.5803, 0.9133, 0.5807, 0.9084, 0.5896, 0.9122, 0.6276, 0.8946, 0.6093, 0.8942, 0.6181, 0.8902, 0.6181, 0.8902, 0.6289, 0.8901, 0.6276, 0.8946, 0.6093, 0.8942, 0.5981, 0.8898, 0.6025, 0.8838, 0.6025, 0.8838, 0.6181, 0.8902, 0.6093, 0.8942, 0.5981, 0.8898, 0.5895, 0.8906, 0.5914, 0.8858, 0.5914, 0.8858, 0.6025, 0.8838, 0.5981, 0.8898, 0.5895, 0.8906, 0.5806, 0.8957, 0.5802, 0.8935, 0.5802, 0.8935, 0.5914, 0.8858, 0.5895, 0.8906, 0.6277, 0.9073, 0.6095, 0.907, 0.6093, 0.8942, 0.6276, 0.8946, 0.6277, 0.9073, 0.6093, 0.8942, 0.6095, 0.907, 0.5984, 0.9115, 0.5981, 0.8898, 0.5981, 0.8898, 0.6093, 0.8942, 0.6095, 0.907, 0.5984, 0.9115, 0.5896, 0.9122, 0.5895, 0.8906, 0.5895, 0.8906, 0.5981, 0.8898, 0.5984, 0.9115, 0.5896, 0.9122, 0.5807, 0.9084, 0.5806, 0.8957, 0.5806, 0.8957, 0.5895, 0.8906, 0.5896, 0.9122, 0.5807, 0.9084, 0.5803, 0.9133, 0.5802, 0.8935, 0.5802, 0.8935, 0.5806, 0.8957, 0.5807, 0.9084, 0.5533, 0.6606, 0.5408, 0.668, 0.5395, 0.6299, 0.5395, 0.6299, 0.5525, 0.6382, 0.5533, 0.6606, 0.5408, 0.668, 0.5276, 0.6664, 0.5268, 0.6282, 0.5268, 0.6282, 0.5395, 0.6299, 0.5408, 0.668, 0.5276, 0.6664, 0.51, 0.6586, 0.5095, 0.6361, 0.5095, 0.6361, 0.5268, 0.6282, 0.5276, 0.6664, 0.51, 0.6586, 0.4979, 0.6589, 0.4972, 0.6365, 0.4972, 0.6365, 0.5095, 0.6361, 0.51, 0.6586, 0.9757, 0.7112, 0.9122, 0.7084, 0.9122, 0.7997, 0.9757, 0.7665, 0.9757, 0.7112, 0.9122, 0.7997, 0.956, 0.8745, 0.9122, 0.7997, 0.912, 0.8448, 0.9757, 0.7665, 0.9122, 0.7997, 0.956, 0.8745, 0.5259, 0.08528, 0.5378, 0.06133, 0.522, 0.1198, 0.5259, 0.08528, 0.522, 0.1198, 0.5184, 0.1212, 0.5064, 0.1002, 0.5259, 0.08528, 0.5184, 0.1212, 0.5064, 0.1002, 0.5184, 0.1212, 0.4795, 0.1302, 0.484, 0.1077, 0.5064, 0.1002, 0.4795, 0.1302, 0.4615, 0.1047, 0.484, 0.1077, 0.4795, 0.1302, 0.4615, 0.1047, 0.4795, 0.1302, 0.4196, 0.1362, 0.4391, 0.08977, 0.4615, 0.1047, 0.4196, 0.1362, 0.1502, 0.05535, 0.1502, 0.0314, 0.4226, 0.0329, 0.1502, 0.05535, 0.4226, 0.0329, 0.4226, 0.04337, 0.3997, 0.7124, 0.4349, 0.7124, 0.4349, 0.7564, 0.3997, 0.741, 0.3997, 0.7124, 0.4349, 0.7564, 0.3997, 0.7829, 0.3997, 0.741, 0.4349, 0.7564, 0.3997, 0.8098, 0.3997, 0.7829, 0.4349, 0.7564, 0.3997, 0.8098, 0.4349, 0.7564, 0.4349, 0.8032, 0.3881, 0.8648, 0.3997, 0.8098, 0.4349, 0.8032, 0.02902, 0.1302, 0.05744, 0.08827, 0.0769, 0.1077, 0.1068, 0.1107, 0.02902, 0.1302, 0.0769, 0.1077, 0.1502, 0.05535, 0.4226, 0.04337, 0.4286, 0.07181, 0.1442, 0.08228, 0.1502, 0.05535, 0.4286, 0.07181, 0.4196, 0.1362, 0.02902, 0.1302, 0.1068, 0.1107, 0.4196, 0.1362, 0.05744, 0.1736, 0.02902, 0.1302, 0.4196, 0.1362, 0.09037, 0.193, 0.05744, 0.1736, 0.4196, 0.1362, 0.1068, 0.1107, 0.1293, 0.1002, 0.4196, 0.1362, 0.1293, 0.1002, 0.1442, 0.08228, 0.4196, 0.1362, 0.1442, 0.08228, 0.4286, 0.07181, 0.4196, 0.1362, 0.1787, 0.2005, 0.09037, 0.193, 0.4196, 0.1362, 0.2849, 0.2005, 0.1787, 0.2005, 0.4196, 0.1362, 0.3148, 0.1975, 0.2849, 0.2005, 0.4196, 0.1362, 0.3553, 0.1796, 0.3148, 0.1975, 0.4196, 0.1362, 0.4046, 0.1496, 0.3553, 0.1796, 0.4391, 0.08977, 0.4196, 0.1362, 0.4286, 0.07181, 0.7919, 0.9078, 0.7797, 0.9482, 0.8246, 0.9425, 0.8246, 0.9425, 0.8536, 0.9021, 0.7919, 0.9078, 0.8137, 0.7085, 0.8137, 0.8016, 0.9122, 0.7997, 0.9122, 0.7997, 0.9122, 0.7084, 0.8137, 0.7085, 0.9119, 0.3561, 0.9756, 0.3502, 0.9119, 0.3548, 0.9756, 0.3502, 0.9756, 0.3489, 0.9119, 0.3548, 0.9122, 0.7997, 0.8621, 0.8214, 0.912, 0.8448, 0.8621, 0.8214, 0.9122, 0.7997, 0.8137, 0.8016, 0.912, 0.8448, 0.8247, 0.8524, 0.956, 0.8745, 0.8247, 0.8524, 0.912, 0.8448, 0.8621, 0.8214, 0.9119, 0.3443, 0.9119, 0.3548, 0.9756, 0.3489, 0.9756, 0.3489, 0.9756, 0.3385, 0.9119, 0.3443, 0.04157, 0.5512, 0.07356, 0.5547, 0.0787, 0.6064, 0.0787, 0.6064, 0.07594, 0.6055, 0.04157, 0.5512, 0.9119, 0.3274, 0.9119, 0.3443, 0.9756, 0.3385, 0.9756, 0.3385, 0.9756, 0.3215, 0.9119, 0.3274, 0.07356, 0.5547, 0.1033, 0.5547, 0.1084, 0.6064, 0.1084, 0.6064, 0.0787, 0.6064, 0.07356, 0.5547, 0.9119, 0.3079, 0.9119, 0.3274, 0.9756, 0.3215, 0.9756, 0.3215, 0.9756, 0.302, 0.9119, 0.3079, 0.9119, 0.2824, 0.9119, 0.3079, 0.9756, 0.302, 0.9756, 0.302, 0.9756, 0.2824, 0.9119, 0.2824, 0.1033, 0.5547, 0.1334, 0.5523, 0.145, 0.6006, 0.145, 0.6006, 0.1084, 0.6064, 0.1033, 0.5547, 0.9119, 0.2629, 0.9119, 0.2824, 0.9756, 0.2824, 0.9756, 0.2824, 0.9756, 0.2629, 0.9119, 0.2629, 0.9133, 0.3394, 0.9133, 0.3462, 0.9789, 0.3394, 0.9789, 0.3394, 0.9789, 0.3394, 0.9133, 0.3394, 0.8404, 0.3812, 0.8386, 0.6664, 0.9198, 0.675, 0.9198, 0.675, 0.924, 0.3726, 0.8404, 0.3812, 0.9119, 0.2419, 0.9119, 0.2486, 0.9756, 0.2486, 0.9756, 0.2486, 0.9756, 0.2486, 0.9119, 0.2419, 0.788, 0.9153, 0.7965, 0.933, 0.8601, 0.933, 0.8601, 0.933, 0.8398, 0.9229, 0.788, 0.9153, 0.9133, 0.2469, 0.9133, 0.2495, 0.9789, 0.2495, 0.9789, 0.2495, 0.9789, 0.2469, 0.9133, 0.2469, 0.3093, 0.7419, 0.3093, 0.7128, 0.3997, 0.7124, 0.3997, 0.7124, 0.3997, 0.741, 0.3093, 0.7419, 0.3093, 0.7846, 0.3093, 0.7419, 0.3997, 0.741, 0.3997, 0.741, 0.3997, 0.7829, 0.3093, 0.7846, 0.3093, 0.8117, 0.3093, 0.7846, 0.3997, 0.7829, 0.3997, 0.7829, 0.3997, 0.8098, 0.3093, 0.8117, 0.9133, 0.2495, 0.9133, 0.2587, 0.9789, 0.2587, 0.9789, 0.2587, 0.9789, 0.2495, 0.9133, 0.2495, 0.3044, 0.8678, 0.3093, 0.8117, 0.3997, 0.8098, 0.3997, 0.8098, 0.3881, 0.8648, 0.3044, 0.8678, 0.9133, 0.2587, 0.9133, 0.2756, 0.9789, 0.2756, 0.9789, 0.2756, 0.9789, 0.2587, 0.9133, 0.2587, 0.2971, 0.9329, 0.3044, 0.8678, 0.3881, 0.8648, 0.3881, 0.8648, 0.3708, 0.9286, 0.2971, 0.9329, 0.9119, 0.2486, 0.9119, 0.2538, 0.9756, 0.2538, 0.9756, 0.2538, 0.9756, 0.2486, 0.9119, 0.2486, 0.9133, 0.3342, 0.9133, 0.3394, 0.9789, 0.3394, 0.9789, 0.3394, 0.9789, 0.3342, 0.9133, 0.3342, 0.9133, 0.2756, 0.9133, 0.3017, 0.9789, 0.3017, 0.9789, 0.3017, 0.9789, 0.2756, 0.9133, 0.2756, 0.2882, 0.9621, 0.2971, 0.9329, 0.3708, 0.9286, 0.3708, 0.9286, 0.3497, 0.9572, 0.2882, 0.9621, 0.4504, 0.5512, 0.5583, 0.5512, 0.5522, 0.6008, 0.5522, 0.6008, 0.4474, 0.6008, 0.4504, 0.5512, 0.9133, 0.3017, 0.9133, 0.3212, 0.9789, 0.3212, 0.9789, 0.3212, 0.9789, 0.3017, 0.9133, 0.3017, 0.9133, 0.3212, 0.9133, 0.3342, 0.9789, 0.3342, 0.9789, 0.3342, 0.9789, 0.3212, 0.9133, 0.3212, 0.3205, 0.5512, 0.4504, 0.5512, 0.4474, 0.6008, 0.4474, 0.6008, 0.3213, 0.6008, 0.3205, 0.5512, 0.2839, 0.5482, 0.3205, 0.5512, 0.3213, 0.6008, 0.3213, 0.6008, 0.2858, 0.5937, 0.2839, 0.5482, 0.2156, 0.5488, 0.2332, 0.5457, 0.2478, 0.5846, 0.2478, 0.5846, 0.2177, 0.5981, 0.2156, 0.5488, 0.1726, 0.556, 0.2156, 0.5488, 0.2177, 0.5981, 0.2177, 0.5981, 0.1808, 0.6192, 0.1726, 0.556, 0.1494, 0.5642, 0.1726, 0.556, 0.1808, 0.6192, 0.1808, 0.6192, 0.1697, 0.6284, 0.1494, 0.5642, 0.9119, 0.2538, 0.9119, 0.2629, 0.9756, 0.2629, 0.9756, 0.2629, 0.9756, 0.2538, 0.9119, 0.2538, 0.5081, 0.7112, 0.5716, 0.7997, 0.5716, 0.7084, 0.5081, 0.7665, 0.5716, 0.7997, 0.5081, 0.7112, 0.5081, 0.7665, 0.5278, 0.8745, 0.5716, 0.7997, 0.5716, 0.7997, 0.5278, 0.8745, 0.5717, 0.8448, 0.01896, 0.2762, 0.02285, 0.3109, 0.00693, 0.2522, 0.01896, 0.2762, 0.02649, 0.3123, 0.02285, 0.3109, 0.03852, 0.2913, 0.02649, 0.3123, 0.01896, 0.2762, 0.03852, 0.2913, 0.0656, 0.3213, 0.02649, 0.3123, 0.06108, 0.2988, 0.0656, 0.3213, 0.03852, 0.2913, 0.08365, 0.2958, 0.0656, 0.3213, 0.06108, 0.2988, 0.08365, 0.2958, 0.1258, 0.3274, 0.0656, 0.3213, 0.1062, 0.2807, 0.1258, 0.3274, 0.08365, 0.2958, 0.3965, 0.2461, 0.1228, 0.2236, 0.3965, 0.2221, 0.3965, 0.2461, 0.1228, 0.2341, 0.1228, 0.2236, 0.08709, 0.7124, 0.05181, 0.7564, 0.05181, 0.7124, 0.08709, 0.741, 0.05181, 0.7564, 0.08709, 0.7124, 0.08709, 0.7829, 0.05181, 0.7564, 0.08709, 0.741, 0.08709, 0.8098, 0.05181, 0.7564, 0.08709, 0.7829, 0.08709, 0.8098, 0.05181, 0.8032, 0.05181, 0.7564, 0.09866, 0.8648, 0.05181, 0.8032, 0.08709, 0.8098, 0.5184, 0.3213, 0.4702, 0.2988, 0.4898, 0.2792, 0.4898, 0.365, 0.1258, 0.3274, 0.5184, 0.3213, 0.3965, 0.2461, 0.1167, 0.2627, 0.1228, 0.2341, 0.4025, 0.2732, 0.1167, 0.2627, 0.3965, 0.2461, 0.5184, 0.3213, 0.4402, 0.3018, 0.4702, 0.2988, 0.4567, 0.3845, 0.1258, 0.3274, 0.4898, 0.365, 0.3679, 0.392, 0.1258, 0.3274, 0.4567, 0.3845, 0.5184, 0.3213, 0.1258, 0.3274, 0.4402, 0.3018, 0.4402, 0.3018, 0.1258, 0.3274, 0.4176, 0.2913, 0.4176, 0.2913, 0.1258, 0.3274, 0.4025, 0.2732, 0.2611, 0.392, 0.1258, 0.3274, 0.3679, 0.392, 0.2311, 0.389, 0.1258, 0.3274, 0.2611, 0.392, 0.1904, 0.371, 0.1258, 0.3274, 0.2311, 0.389, 0.1408, 0.3409, 0.1258, 0.3274, 0.1904, 0.371, 0.1258, 0.3274, 0.1062, 0.2807, 0.1167, 0.2627, 0.1258, 0.3274, 0.1167, 0.2627, 0.4025, 0.2732, 0.7019, 0.9078, 0.6692, 0.9425, 0.7142, 0.9482, 0.6692, 0.9425, 0.7019, 0.9078, 0.6402, 0.9021, 0.6701, 0.7085, 0.5716, 0.7997, 0.6701, 0.8016, 0.5716, 0.7997, 0.6701, 0.7085, 0.5716, 0.7084, 0.8191, 0.3548, 0.7554, 0.3502, 0.8191, 0.3561, 0.7554, 0.3502, 0.8191, 0.3548, 0.7554, 0.3489, 0.6701, 0.8016, 0.5716, 0.7997, 0.6216, 0.8214, 0.5717, 0.8448, 0.6216, 0.8214, 0.5716, 0.7997, 0.6216, 0.8214, 0.5717, 0.8448, 0.659, 0.8524, 0.5278, 0.8745, 0.659, 0.8524, 0.5717, 0.8448, 0.8191, 0.3443, 0.7554, 0.3489, 0.8191, 0.3548, 0.7554, 0.3489, 0.8191, 0.3443, 0.7554, 0.3385, 0.04157, 0.4828, 0.0787, 0.4276, 0.07356, 0.4793, 0.0787, 0.4276, 0.04157, 0.4828, 0.07594, 0.4286, 0.8191, 0.3274, 0.7554, 0.3385, 0.8191, 0.3443, 0.7554, 0.3385, 0.8191, 0.3274, 0.7554, 0.3215, 0.07356, 0.4793, 0.1084, 0.4276, 0.1033, 0.4793, 0.1084, 0.4276, 0.07356, 0.4793, 0.0787, 0.4276, 0.8191, 0.3079, 0.7554, 0.3215, 0.8191, 0.3274, 0.7554, 0.3215, 0.8191, 0.3079, 0.7554, 0.302, 0.8191, 0.2824, 0.7554, 0.302, 0.8191, 0.3079, 0.7554, 0.302, 0.8191, 0.2824, 0.7554, 0.2824, 0.1033, 0.4793, 0.145, 0.4334, 0.1334, 0.4818, 0.145, 0.4334, 0.1033, 0.4793, 0.1084, 0.4276, 0.8191, 0.2629, 0.7554, 0.2824, 0.8191, 0.2824, 0.7554, 0.2824, 0.8191, 0.2629, 0.7554, 0.2629, 0.8177, 0.3394, 0.7521, 0.3394, 0.8177, 0.3462, 0.7521, 0.3394, 0.8177, 0.3394, 0.7521, 0.3394, 0.7184, 0.3812, 0.639, 0.675, 0.7202, 0.6664, 0.639, 0.675, 0.7184, 0.3812, 0.6348, 0.3726, 0.8191, 0.2419, 0.7554, 0.2486, 0.8191, 0.2486, 0.7554, 0.2486, 0.8191, 0.2419, 0.7554, 0.2486, 0.7124, 0.9153, 0.6403, 0.933, 0.7038, 0.933, 0.6403, 0.933, 0.7124, 0.9153, 0.6605, 0.9229, 0.8177, 0.2469, 0.7521, 0.2495, 0.8177, 0.2495, 0.7521, 0.2495, 0.8177, 0.2469, 0.7521, 0.2469, 0.1775, 0.7419, 0.08709, 0.7124, 0.1775, 0.7128, 0.08709, 0.7124, 0.1775, 0.7419, 0.08709, 0.741, 0.1775, 0.7846, 0.08709, 0.741, 0.1775, 0.7419, 0.08709, 0.741, 0.1775, 0.7846, 0.08709, 0.7829, 0.1775, 0.8117, 0.08709, 0.7829, 0.1775, 0.7846, 0.08709, 0.7829, 0.1775, 0.8117, 0.08709, 0.8098, 0.8177, 0.2495, 0.7521, 0.2587, 0.8177, 0.2587, 0.7521, 0.2587, 0.8177, 0.2495, 0.7521, 0.2495, 0.1824, 0.8678, 0.08709, 0.8098, 0.1775, 0.8117, 0.08709, 0.8098, 0.1824, 0.8678, 0.09866, 0.8648, 0.8177, 0.2587, 0.7521, 0.2756, 0.8177, 0.2756, 0.7521, 0.2756, 0.8177, 0.2587, 0.7521, 0.2587, 0.1897, 0.9329, 0.09866, 0.8648, 0.1824, 0.8678, 0.09866, 0.8648, 0.1897, 0.9329, 0.116, 0.9286, 0.8191, 0.2486, 0.7554, 0.2538, 0.8191, 0.2538, 0.7554, 0.2538, 0.8191, 0.2486, 0.7554, 0.2486, 0.8177, 0.3342, 0.7521, 0.3394, 0.8177, 0.3394, 0.7521, 0.3394, 0.8177, 0.3342, 0.7521, 0.3342, 0.8177, 0.2756, 0.7521, 0.3017, 0.8177, 0.3017, 0.7521, 0.3017, 0.8177, 0.2756, 0.7521, 0.2756, 0.1986, 0.9621, 0.116, 0.9286, 0.1897, 0.9329, 0.116, 0.9286, 0.1986, 0.9621, 0.1371, 0.9572, 0.4504, 0.4788, 0.5522, 0.4292, 0.5583, 0.4788, 0.5522, 0.4292, 0.4504, 0.4788, 0.4474, 0.4292, 0.8177, 0.3017, 0.7521, 0.3212, 0.8177, 0.3212, 0.7521, 0.3212, 0.8177, 0.3017, 0.7521, 0.3017, 0.8177, 0.3212, 0.7521, 0.3342, 0.8177, 0.3342, 0.7521, 0.3342, 0.8177, 0.3212, 0.7521, 0.3212, 0.3205, 0.4788, 0.4474, 0.4292, 0.4504, 0.4788, 0.4474, 0.4292, 0.3205, 0.4788, 0.3213, 0.4292, 0.2839, 0.4818, 0.3213, 0.4292, 0.3205, 0.4788, 0.3213, 0.4292, 0.2839, 0.4818, 0.2858, 0.4363, 0.2156, 0.4859, 0.2478, 0.4501, 0.2332, 0.489, 0.2478, 0.4501, 0.2156, 0.4859, 0.2177, 0.4366, 0.1726, 0.4787, 0.2177, 0.4366, 0.2156, 0.4859, 0.2177, 0.4366, 0.1726, 0.4787, 0.1808, 0.4155, 0.1494, 0.4705, 0.1808, 0.4155, 0.1726, 0.4787, 0.1808, 0.4155, 0.1494, 0.4705, 0.1697, 0.4063, 0.8191, 0.2538, 0.7554, 0.2629, 0.8191, 0.2629, 0.7554, 0.2629, 0.8191, 0.2538, 0.7554, 0.2538, 0.8621, 0.8214, 0.8137, 0.8016, 0.6216, 0.8214, 0.6216, 0.8214, 0.8137, 0.8016, 0.6701, 0.8016, 0.8247, 0.8524, 0.8621, 0.8214, 0.659, 0.8524, 0.659, 0.8524, 0.8621, 0.8214, 0.6216, 0.8214, 0.07356, 0.5547, 0.04157, 0.5512, 0.07356, 0.4793, 0.07356, 0.4793, 0.04157, 0.5512, 0.04157, 0.4828, 0.1033, 0.4793, 0.07356, 0.5547, 0.07356, 0.4793, 0.1033, 0.4793, 0.1033, 0.5547, 0.07356, 0.5547, 0.1334, 0.5523, 0.1033, 0.5547, 0.1334, 0.4818, 0.1334, 0.4818, 0.1033, 0.5547, 0.1033, 0.4793, 0.1726, 0.4787, 0.1494, 0.5642, 0.1494, 0.4705, 0.1726, 0.556, 0.1494, 0.5642, 0.1726, 0.4787, 0.2156, 0.4859, 0.2156, 0.5488, 0.1726, 0.556, 0.1726, 0.556, 0.1726, 0.4787, 0.2156, 0.4859, 0.2332, 0.5457, 0.2156, 0.5488, 0.2332, 0.489, 0.2332, 0.489, 0.2156, 0.5488, 0.2156, 0.4859, 0.3205, 0.5512, 0.2839, 0.5482, 0.3205, 0.4788, 0.3205, 0.4788, 0.2839, 0.5482, 0.2839, 0.4818, 0.4504, 0.5512, 0.3205, 0.5512, 0.4504, 0.4788, 0.4504, 0.4788, 0.3205, 0.5512, 0.3205, 0.4788, 0.5583, 0.5512, 0.4504, 0.5512, 0.5583, 0.4788, 0.5583, 0.4788, 0.4504, 0.5512, 0.4504, 0.4788, 0.2882, 0.9621, 0.1986, 0.9621, 0.1897, 0.9329, 0.1897, 0.9329, 0.2971, 0.9329, 0.2882, 0.9621, 0.2971, 0.9329, 0.1824, 0.8678, 0.3044, 0.8678, 0.2971, 0.9329, 0.1897, 0.9329, 0.1824, 0.8678, 0.3044, 0.8678, 0.1824, 0.8678, 0.1775, 0.8117, 0.1775, 0.8117, 0.3093, 0.8117, 0.3044, 0.8678, 0.1775, 0.8117, 0.1775, 0.7846, 0.3093, 0.8117, 0.3093, 0.8117, 0.1775, 0.7846, 0.3093, 0.7846, 0.1775, 0.7846, 0.1775, 0.7419, 0.3093, 0.7846, 0.3093, 0.7846, 0.1775, 0.7419, 0.3093, 0.7419, 0.3093, 0.7419, 0.1775, 0.7128, 0.3093, 0.7128, 0.3093, 0.7419, 0.1775, 0.7419, 0.1775, 0.7128, 0.788, 0.9153, 0.7124, 0.9153, 0.7038, 0.933, 0.7038, 0.933, 0.7965, 0.933, 0.788, 0.9153, 0.8177, 0.2469, 0.8177, 0.2495, 0.9133, 0.2469, 0.9133, 0.2469, 0.8177, 0.2495, 0.9133, 0.2495, 0.9133, 0.2495, 0.8177, 0.2495, 0.8177, 0.2587, 0.9133, 0.2495, 0.8177, 0.2587, 0.9133, 0.2587, 0.9133, 0.2587, 0.8177, 0.2587, 0.8177, 0.2756, 0.8177, 0.2756, 0.9133, 0.2756, 0.9133, 0.2587, 0.9133, 0.2756, 0.8177, 0.2756, 0.9133, 0.3017, 0.9133, 0.3017, 0.8177, 0.2756, 0.8177, 0.3017, 0.8177, 0.3017, 0.9133, 0.3212, 0.9133, 0.3017, 0.9133, 0.3212, 0.8177, 0.3017, 0.8177, 0.3212, 0.8177, 0.3212, 0.8177, 0.3342, 0.9133, 0.3212, 0.9133, 0.3212, 0.8177, 0.3342, 0.9133, 0.3342, 0.9133, 0.3342, 0.8177, 0.3342, 0.8177, 0.3394, 0.9133, 0.3394, 0.9133, 0.3342, 0.8177, 0.3394, 0.8177, 0.3394, 0.8177, 0.3462, 0.9133, 0.3394, 0.9133, 0.3394, 0.8177, 0.3462, 0.9133, 0.3462, 0.8386, 0.6664, 0.8404, 0.3812, 0.7184, 0.3812, 0.8386, 0.6664, 0.7184, 0.3812, 0.7202, 0.6664, 0.9119, 0.2419, 0.8191, 0.2419, 0.8191, 0.2486, 0.8191, 0.2486, 0.9119, 0.2486, 0.9119, 0.2419, 0.8191, 0.2486, 0.8191, 0.2538, 0.9119, 0.2486, 0.9119, 0.2486, 0.8191, 0.2538, 0.9119, 0.2538, 0.9119, 0.2538, 0.8191, 0.2538, 0.8191, 0.2629, 0.9119, 0.2538, 0.8191, 0.2629, 0.9119, 0.2629, 0.9119, 0.2629, 0.8191, 0.2629, 0.8191, 0.2824, 0.8191, 0.2824, 0.9119, 0.2824, 0.9119, 0.2629, 0.8191, 0.2824, 0.8191, 0.3079, 0.9119, 0.2824, 0.9119, 0.2824, 0.8191, 0.3079, 0.9119, 0.3079, 0.9119, 0.3079, 0.8191, 0.3079, 0.9119, 0.3274, 0.9119, 0.3274, 0.8191, 0.3079, 0.8191, 0.3274, 0.8191, 0.3274, 0.8191, 0.3443, 0.9119, 0.3274, 0.9119, 0.3274, 0.8191, 0.3443, 0.9119, 0.3443, 0.9119, 0.3443, 0.8191, 0.3443, 0.8191, 0.3548, 0.8191, 0.3548, 0.9119, 0.3548, 0.9119, 0.3443, 0.9119, 0.3548, 0.8191, 0.3548, 0.8191, 0.3561, 0.8191, 0.3561, 0.9119, 0.3561, 0.9119, 0.3548, 0.7919, 0.9078, 0.7019, 0.9078, 0.7797, 0.9482, 0.7797, 0.9482, 0.7019, 0.9078, 0.7142, 0.9482, 0.8137, 0.7085, 0.6701, 0.7085, 0.6701, 0.8016, 0.6701, 0.8016, 0.8137, 0.8016, 0.8137, 0.7085, 0.1615, 0.5187, 0.2295, 0.5187, 0.1615, 0.4931, 0.9818, 0.08009, 0.9105, 0.07635, 0.9105, 0.06873, 0.9818, 0.08009, 0.9817, 0.08368, 0.9105, 0.07635, 0.9817, 0.08368, 0.9106, 0.08388, 0.9105, 0.07635, 0.1615, 0.5272, 0.2295, 0.5272, 0.1615, 0.5017, 0.9827, 0.08293, 0.9893, 0.08318, 0.9892, 0.08388, 0.9827, 0.08293, 0.983, 0.08226, 0.9893, 0.08318, 0.983, 0.08226, 0.9893, 0.08249, 0.9893, 0.08318, 0.983, 0.08226, 0.983, 0.08163, 0.9893, 0.08249, 0.983, 0.08163, 0.9893, 0.0818, 0.9893, 0.08249, 0.983, 0.08163, 0.9828, 0.08094, 0.9893, 0.0818, 0.9828, 0.08094, 0.9893, 0.08111, 0.9893, 0.0818, 0.9824, 0.08122, 0.9828, 0.08094, 0.9827, 0.08138, 0.9818, 0.08009, 0.9828, 0.08094, 0.9824, 0.08122, 0.9824, 0.08122, 0.982, 0.08239, 0.9818, 0.08009, 0.982, 0.08239, 0.9817, 0.08368, 0.9818, 0.08009, 0.982, 0.08239, 0.9826, 0.08259, 0.9817, 0.08368, 0.9826, 0.08259, 0.9827, 0.08293, 0.9817, 0.08368, 0.9826, 0.08259, 0.9828, 0.08223, 0.9827, 0.08293, 0.9828, 0.08223, 0.983, 0.08226, 0.9827, 0.08293, 0.9828, 0.08223, 0.9829, 0.08179, 0.983, 0.08226, 0.9829, 0.08179, 0.983, 0.08163, 0.983, 0.08226, 0.9829, 0.08179, 0.9827, 0.08138, 0.983, 0.08163, 0.9827, 0.08138, 0.9828, 0.08094, 0.983, 0.08163, 0.9827, 0.08183, 0.9827, 0.08184, 0.9827, 0.08138, 0.9827, 0.08184, 0.9824, 0.08122, 0.9827, 0.08138, 0.4906, 0.9336, 0.4743, 0.9518, 0.4905, 0.9369, 0.4743, 0.9518, 0.4573, 0.9518, 0.4908, 0.9303, 0.4743, 0.9518, 0.4743, 0.9688, 0.4573, 0.9518, 0.9827, 0.0821, 0.9826, 0.08259, 0.982, 0.08239, 0.9827, 0.0821, 0.9828, 0.08204, 0.9826, 0.08259, 0.9828, 0.08204, 0.9828, 0.08223, 0.9826, 0.08259, 0.9828, 0.08204, 0.9828, 0.08192, 0.9828, 0.08223, 0.9828, 0.08192, 0.9829, 0.08179, 0.9828, 0.08223, 0.9828, 0.08192, 0.9827, 0.08183, 0.9829, 0.08179, 0.9827, 0.08183, 0.9827, 0.08138, 0.9829, 0.08179, 0.9828, 0.08192, 0.9828, 0.08193, 0.9827, 0.08183, 0.9828, 0.08193, 0.9827, 0.08184, 0.9827, 0.08183, 0.9828, 0.08193, 0.9828, 0.08199, 0.9827, 0.08184, 0.9828, 0.08199, 0.9826, 0.08203, 0.9827, 0.08184, 0.9828, 0.08199, 0.9828, 0.08202, 0.9826, 0.08203, 0.9828, 0.08202, 0.9827, 0.0821, 0.9826, 0.08203, 0.9828, 0.08202, 0.9828, 0.082, 0.9827, 0.0821, 0.9828, 0.082, 0.9828, 0.08204, 0.9827, 0.0821, 0.9828, 0.082, 0.9828, 0.08196, 0.9828, 0.08204, 0.9828, 0.08196, 0.9828, 0.08192, 0.9828, 0.08204, 0.9828, 0.08196, 0.9828, 0.08192, 0.9828, 0.08192, 0.9828, 0.08192, 0.9827, 0.08183, 0.9828, 0.08192, 0.9857, 0.08255, 0.9857, 0.08252, 0.9828, 0.08192, 0.478, 0.9332, 0.4547, 0.9324, 0.4546, 0.9357, 0.94, 0.08775, 0.9404, 0.09163, 0.9105, 0.09163, 0.4781, 0.9299, 0.4548, 0.9291, 0.4915, 0.9304, 0.9399, 0.0955, 0.9403, 0.09937, 0.9105, 0.09937, 0.4783, 0.926, 0.455, 0.9251, 0.4548, 0.9291, 0.9856, 0.08261, 0.9856, 0.08259, 0.9828, 0.08202, 0.9856, 0.08259, 0.9828, 0.082, 0.9828, 0.08202, 0.9856, 0.08259, 0.9856, 0.08258, 0.9828, 0.082, 0.9856, 0.08258, 0.9828, 0.08196, 0.9828, 0.082, 0.9856, 0.08258, 0.9857, 0.08255, 0.9828, 0.08196, 0.9857, 0.08255, 0.9828, 0.08192, 0.9828, 0.08196])
me_box01.materials.append(mat_material)
me_box01.use_remesh_preserve_volume = False
me_box01.use_remesh_preserve_attributes = False
me_box01.use_mirror_vertex_groups = False
me_box01.update()

# ---- objects
ob_body = bpy.data.objects.new('body', me_box01)
ob_lamp = bpy.data.objects.new('Lamp', light_lamp)
ob_camera = bpy.data.objects.new('Camera', cam_camera)

# ---- transforms, parenting, visibility, modifiers, constraints
ob_body.location = (0.0, 0.0, 0.0)
ob_body.rotation_euler = (1.571, -0.0, 0.0)
ob_body.scale = (0.02071, 0.02071, 0.02071)
ob_body.lineart.crease_threshold = 0.0
ob_lamp.location = (-1.986, 6.398, 8.783)
ob_lamp.rotation_euler = (0.4065, 0.8576, 2.631)
ob_lamp.lock_rotations_4d = False
ob_lamp.empty_display_type = 'ARROWS'
ob_lamp.color = (0.0, 0.0, 0.0, 0.0)
ob_lamp.lineart.crease_threshold = 0.0
ob_camera.location = (6.5, 8.016, 5.018)
ob_camera.rotation_euler = (1.109, 0.01082, 2.386)
ob_camera.lock_rotations_4d = False
ob_camera.empty_display_type = 'ARROWS'
ob_camera.color = (0.0, 0.0, 0.0, 0.0)
ob_camera.display_type = 'WIRE'
ob_camera.lineart.crease_threshold = 0.0

# ---- collection membership
col_collection_1.objects.link(ob_body)
col_collection_1.objects.link(ob_lamp)
col_collection_1.objects.link(ob_camera)

# ---- scene / render settings (as saved in the file)
scene.camera = ob_camera
scene.frame_start = 1; scene.frame_end = 250; scene.frame_set(1)
scene.render.engine = 'BLENDER_EEVEE_NEXT'
scene.render.image_settings.color_mode = 'RGB'
scene.render.image_settings.compression = 90
scene.render.resolution_percentage = 50
scene.render.dither_intensity = 0.0
scene.render.bake_margin = 2
scene.render.bake_bias = 0.0
scene.cycles.use_denoising = False
scene.cycles.samples = 10
scene.cycles.sampling_pattern = 'TABULATED_SOBOL'
scene.cycles.light_sampling_threshold = 0.0
scene.cycles.use_adaptive_sampling = False
scene.cycles.use_light_tree = False
scene.cycles.blur_glossy = 0.0
scene.cycles.volume_bounces = 1
scene.cycles.pixel_filter_type = 'GAUSSIAN'
scene.cycles.sample_clamp_indirect = 0.0
scene.view_settings.view_transform = 'Standard'
bpy.context.view_layer.update()
